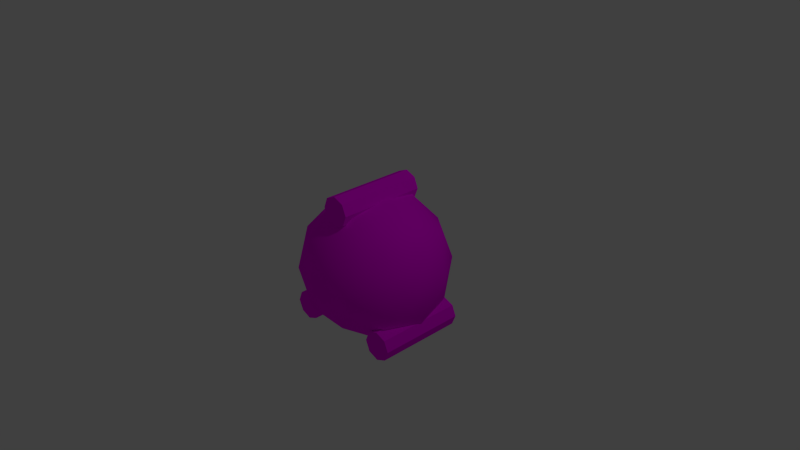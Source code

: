 # Source: basic_ship.blend  (saved by Blender 2.74.0; exported with 4.5.12 LTS)
import bpy
from mathutils import Matrix  # noqa: F401  (used for matrix-valued properties, if any)

bpy.ops.wm.read_factory_settings(use_empty=True)
scene = bpy.context.scene
scene.name = 'Scene'

# ---- collections
col_collection_1 = bpy.data.collections.new('Collection 1'); scene.collection.children.link(col_collection_1)

# ---- images (referenced by path relative to the original .blend; pixels are not part of the script)
import os
ASSET_DIR = os.environ.get("B2B_ASSET_DIR", "")  # directory of the original .blend (textures are referenced by path, not embedded)
HERE = os.path.dirname(os.path.abspath(__file__))  # packed textures are extracted next to this script under _unpacked/

def load_image(name, relpath, width, height, colorspace="sRGB"):
    """Load a texture the original file referenced (path relative to the .blend, or extracted next to this script)."""
    p = next((c for c in (os.path.join(HERE, relpath), os.path.join(ASSET_DIR, relpath)) if relpath and os.path.exists(c)), "")
    if p:
        img = bpy.data.images.load(p, check_existing=True)
        img.name = name
    else:  # same state as the original file: an image datablock whose file is absent (Cycles renders it pink)
        img = bpy.data.images.new(name, width, height)
        img.source = "FILE"
        img.filepath = "//" + (relpath or name)
    img.colorspace_settings.name = colorspace
    return img
img_basic_ship_military_edition_png = load_image('basic_ship_military_edition.png', 'basic_ship_military_edition.png', 1024, 1024, 'sRGB')

# ---- materials (node trees are filled in below, after node groups)
mat_material = bpy.data.materials.new('Material')
mat_material.alpha_threshold = 0.0
mat_material.roughness = 0.5

# ---- node groups
ng_auto_smooth = bpy.data.node_groups.new('Auto Smooth', 'GeometryNodeTree')
_s = ng_auto_smooth.interface.new_socket(name='Geometry', in_out='OUTPUT', socket_type='NodeSocketGeometry')
_s = ng_auto_smooth.interface.new_socket(name='Geometry', in_out='INPUT', socket_type='NodeSocketGeometry')
_s = ng_auto_smooth.interface.new_socket(name='Angle', in_out='INPUT', socket_type='NodeSocketFloat')
_s.subtype = 'ANGLE'
_s.min_value = 0.0
_s.max_value = 3.142
ng_auto_smooth.is_modifier = True
_N = ng_auto_smooth.nodes; _L = ng_auto_smooth.links
n0 = _N.new('NodeGroupOutput'); n0.name = 'Group Output'; n0.location = (480, -100)
n1 = _N.new('NodeGroupInput'); n1.name = 'Group Input'; n1.location = (-420, -300)
n2 = _N.new('NodeGroupInput'); n2.name = 'Group Input.001'; n2.location = (-60, -100)
n3 = _N.new('GeometryNodeSetShadeSmooth'); n3.name = 'Set Shade Smooth'; n3.location = (120, -100)
n3.domain = 'EDGE'
n4 = _N.new('GeometryNodeSetShadeSmooth'); n4.name = 'Set Shade Smooth.001'; n4.location = (300, -100)
n5 = _N.new('GeometryNodeInputMeshEdgeAngle'); n5.name = 'Edge Angle'; n5.location = (-420, -220)
n6 = _N.new('GeometryNodeInputEdgeSmooth'); n6.name = 'Is Edge Smooth'; n6.location = (-60, -160)
n7 = _N.new('GeometryNodeInputShadeSmooth'); n7.name = 'Is Face Smooth'; n7.location = (-240, -340)
n8 = _N.new('FunctionNodeBooleanMath'); n8.name = 'Boolean Math'; n8.location = (-60, -220)
n9 = _N.new('FunctionNodeCompare'); n9.name = 'Compare'; n9.location = (-240, -180)
n9.operation = 'LESS_EQUAL'
_L.new(n5.outputs[0], n9.inputs[0])
_L.new(n4.outputs[0], n0.inputs[0])
_L.new(n1.outputs[1], n9.inputs[1])
_L.new(n9.outputs[0], n8.inputs[0])
_L.new(n7.outputs[0], n8.inputs[1])
_L.new(n2.outputs[0], n3.inputs[0])
_L.new(n6.outputs[0], n3.inputs[1])
_L.new(n3.outputs[0], n4.inputs[0])
_L.new(n8.outputs[0], n3.inputs[2])
n0.is_active_output = True

# ---- material node trees
mat_material.use_nodes = True; mat_material.node_tree.nodes.clear()
_N = mat_material.node_tree.nodes; _L = mat_material.node_tree.links
n0 = _N.new('ShaderNodeTexImage'); n0.name = 'Image Texture'; n0.location = (30, 404)
n0.width = 140
n0.image = img_basic_ship_military_edition_png
n1 = _N.new('ShaderNodeOutputMaterial'); n1.name = 'Material Output'; n1.location = (431, 175)
n2 = _N.new('ShaderNodeBsdfDiffuse'); n2.name = 'Diffuse BSDF'; n2.location = (208, 188)
_L.new(n0.outputs[0], n2.inputs[0])
_L.new(n2.outputs[0], n1.inputs[0])
n1.is_active_output = True

# ---- world
world_world = bpy.data.worlds.new('World'); scene.world = world_world
world_world.color = (0.05088, 0.05088, 0.05088)
world_world.use_sun_shadow = False
world_world.sun_shadow_jitter_overblur = 0.0
world_world.cycles.sampling_method = 'MANUAL'
world_world.cycles.sample_map_resolution = 256

# ---- cameras
cam_camera = bpy.data.cameras.new('Camera')
cam_camera.clip_end = 100.0
cam_camera.lens = 35.0
cam_camera.sensor_width = 32.0
cam_camera.sensor_height = 18.0
cam_camera.ortho_scale = 7.314
cam_camera.dof.focus_distance = 0.0

# ---- lights
light_lamp = bpy.data.lights.new('Lamp', 'POINT')
light_lamp.transmission_factor = 0.0
light_lamp.cutoff_distance = 30.0
light_lamp.energy = 100.0
light_lamp.shadow_buffer_clip_start = 1.001
light_lamp.shadow_soft_size = 0.1
light_lamp.shadow_maximum_resolution = 0.006
light_lamp.use_absolute_resolution = True
light_lamp.cycles.use_multiple_importance_sampling = False

# ---- meshes
me_cylinder_005 = bpy.data.meshes.new('Cylinder.005')
me_cylinder_005.from_pydata([(-1.353, 0.2, -0.6), (-1.353, 0.2, 0.6), (-1.211, 0.1414, -0.6), (-1.211, 0.1414, 0.6), (-1.153, -8.742e-09, -0.6), (-1.153, -8.742e-09, 0.6), (-1.211, -0.1414, -0.6), (-1.211, -0.1414, 0.6), (-1.353, -0.2, -0.6), (-1.353, -0.2, 0.6), (-1.494, -0.1414, -0.6), (-1.494, -0.1414, 0.6), (-1.553, 2.385e-09, -0.6), (-1.553, 2.385e-09, 0.6), (-1.494, 0.1414, -0.6), (-1.494, 0.1414, 0.6), (0.0, 0.2, -0.6), (0.0, 0.2, 0.6), (0.1414, 0.1414, -0.6), (0.1414, 0.1414, 0.6), (0.2, -8.742e-09, -0.6), (0.2, -8.742e-09, 0.6), (0.1414, -0.1414, -0.6), (0.1414, -0.1414, 0.6), (-1.748e-08, -0.2, -0.6), (-1.748e-08, -0.2, 0.6), (-0.1414, -0.1414, -0.6), (-0.1414, -0.1414, 0.6), (-0.2, 2.385e-09, -0.6), (-0.2, 2.385e-09, 0.6), (-0.1414, 0.1414, -0.6), (-0.1414, 0.1414, 0.6), (-0.6981, 1.797, -0.6), (-0.6981, 1.797, 0.6), (-0.5566, 1.739, -0.6), (-0.5566, 1.739, 0.6), (-0.4981, 1.597, -0.6), (-0.4981, 1.597, 0.6), (-0.5566, 1.456, -0.6), (-0.5566, 1.456, 0.6), (-0.6981, 1.397, -0.6), (-0.6981, 1.397, 0.6), (-0.8395, 1.456, -0.6), (-0.8395, 1.456, 0.6), (-0.8981, 1.597, -0.6), (-0.8981, 1.597, 0.6), (-0.8395, 1.739, -0.6), (-0.8395, 1.739, 0.6), (-0.682, -0.322, -0.02461), (0.0416, 0.2307, 0.5011), (-0.9584, 0.2307, 0.826), (-1.576, 0.2307, -0.02461), (-0.9584, 0.2307, -0.8753), (0.0416, 0.2307, -0.5503), (-0.4056, 1.125, 0.826), (-1.406, 1.125, 0.5011), (-1.406, 1.125, -0.5503), (-0.4056, 1.125, -0.8753), (0.2124, 1.125, -0.02461), (-0.682, 1.678, -0.02461), (-0.8445, -0.1727, 0.4754), (-0.2567, -0.1727, 0.2844), (-0.4191, 0.1522, 0.7844), (0.1686, 0.1522, -0.02461), (-0.2567, -0.1727, -0.3336), (-1.208, -0.1727, -0.02461), (-1.37, 0.1522, 0.4754), (-0.8445, -0.1727, -0.5246), (-1.37, 0.1522, -0.5246), (-0.4191, 0.1522, -0.8336), (0.269, 0.678, 0.2844), (0.269, 0.678, -0.3336), (-0.682, 0.678, 0.9754), (-0.09423, 0.678, 0.7844), (-1.633, 0.678, 0.2844), (-1.27, 0.678, 0.7844), (-1.27, 0.678, -0.8336), (-1.633, 0.678, -0.3336), (-0.09423, 0.678, -0.8336), (-0.682, 0.678, -1.025), (0.006178, 1.204, 0.4754), (-0.9449, 1.204, 0.7844), (-1.533, 1.204, -0.02461), (-0.9449, 1.204, -0.8336), (0.006178, 1.204, -0.5246), (-0.5196, 1.529, 0.4754), (-0.1563, 1.529, -0.02461), (-1.107, 1.529, 0.2844), (-1.107, 1.529, -0.3336), (-0.5196, 1.529, -0.5246)], [], [(0, 1, 3, 2), (2, 3, 5, 4), (4, 5, 7, 6), (6, 7, 9, 8), (8, 9, 11, 10), (10, 11, 13, 12), (3, 1, 15, 13, 11, 9, 7, 5), (14, 15, 1, 0), (12, 13, 15, 14), (0, 2, 4, 6, 8, 10, 12, 14), (16, 17, 19, 18), (18, 19, 21, 20), (20, 21, 23, 22), (22, 23, 25, 24), (24, 25, 27, 26), (26, 27, 29, 28), (19, 17, 31, 29, 27, 25, 23, 21), (30, 31, 17, 16), (28, 29, 31, 30), (16, 18, 20, 22, 24, 26, 28, 30), (32, 33, 35, 34), (34, 35, 37, 36), (36, 37, 39, 38), (38, 39, 41, 40), (40, 41, 43, 42), (42, 43, 45, 44), (35, 33, 47, 45, 43, 41, 39, 37), (46, 47, 33, 32), (44, 45, 47, 46), (32, 34, 36, 38, 40, 42, 44, 46), (48, 61, 60), (49, 61, 63), (48, 60, 65), (48, 65, 67), (48, 67, 64), (49, 63, 70), (50, 62, 72), (51, 66, 74), (52, 68, 76), (53, 69, 78), (49, 70, 73), (50, 72, 75), (51, 74, 77), (52, 76, 79), (53, 78, 71), (54, 80, 85), (55, 81, 87), (56, 82, 88), (57, 83, 89), (58, 84, 86), (86, 89, 59), (86, 84, 89), (84, 57, 89), (89, 88, 59), (89, 83, 88), (83, 56, 88), (88, 87, 59), (88, 82, 87), (82, 55, 87), (87, 85, 59), (87, 81, 85), (81, 54, 85), (85, 86, 59), (85, 80, 86), (80, 58, 86), (71, 84, 58), (71, 78, 84), (78, 57, 84), (79, 83, 57), (79, 76, 83), (76, 56, 83), (77, 82, 56), (77, 74, 82), (74, 55, 82), (75, 81, 55), (75, 72, 81), (72, 54, 81), (73, 80, 54), (73, 70, 80), (70, 58, 80), (78, 79, 57), (78, 69, 79), (69, 52, 79), (76, 77, 56), (76, 68, 77), (68, 51, 77), (74, 75, 55), (74, 66, 75), (66, 50, 75), (72, 73, 54), (72, 62, 73), (62, 49, 73), (70, 71, 58), (70, 63, 71), (63, 53, 71), (64, 69, 53), (64, 67, 69), (67, 52, 69), (67, 68, 52), (67, 65, 68), (65, 51, 68), (65, 66, 51), (65, 60, 66), (60, 50, 66), (63, 64, 53), (63, 61, 64), (61, 48, 64), (60, 62, 50), (60, 61, 62), (61, 49, 62)])
me_cylinder_005.polygons.foreach_set('use_smooth', [0, 0, 0, 0, 0, 0, 0, 0, 0, 0, 0, 0, 0, 0, 0, 0, 0, 0, 0, 0, 0, 0, 0, 0, 0, 0, 0, 0, 0, 0, 1, 1, 1, 1, 1, 1, 1, 1, 1, 1, 1, 1, 1, 1, 1, 1, 1, 1, 1, 1, 1, 1, 1, 1, 1, 1, 1, 1, 1, 1, 1, 1, 1, 1, 1, 1, 1, 1, 1, 1, 1, 1, 1, 1, 1, 1, 1, 1, 1, 1, 1, 1, 1, 1, 1, 1, 1, 1, 1, 1, 1, 1, 1, 1, 1, 1, 1, 1, 1, 1, 1, 1, 1, 1, 1, 1, 1, 1, 1, 1])
_uv = me_cylinder_005.uv_layers.new(name='UVMap')
_uv.uv.foreach_set('vector', [0.5667, 0.9436, 0.5667, 0.361, 0.6192, 0.361, 0.6192, 0.9436, 0.7458, 0.361, 0.7458, 0.9436, 0.6716, 0.9436, 0.6716, 0.361, 0.6716, 0.361, 0.6716, 0.9436, 0.6192, 0.9436, 0.6192, 0.361, 0.8199, 0.361, 0.8199, 0.9436, 0.7458, 0.9436, 0.7458, 0.361, 0.4926, 0.361, 0.4926, 0.9436, 0.4401, 0.9436, 0.4401, 0.361, 0.4401, 0.361, 0.4401, 0.9436, 0.366, 0.9436, 0.366, 0.361, 0.8724, 0.361, 0.9465, 0.361, 0.999, 0.4136, 0.999, 0.4879, 0.9465, 0.5405, 0.8724, 0.5405, 0.8199, 0.4879, 0.8199, 0.4136, 0.4926, 0.9436, 0.4926, 0.361, 0.5667, 0.361, 0.5667, 0.9436, 0.366, 0.361, 0.366, 0.9436, 0.3135, 0.9436, 0.3135, 0.361, 0.9465, 0.7199, 0.8724, 0.7199, 0.8199, 0.6673, 0.8199, 0.593, 0.8724, 0.5405, 0.9465, 0.5405, 0.999, 0.593, 0.999, 0.6673, 0.5667, 0.9436, 0.5667, 0.361, 0.6192, 0.361, 0.6192, 0.9436, 0.7458, 0.361, 0.7458, 0.9436, 0.6716, 0.9436, 0.6716, 0.361, 0.6716, 0.361, 0.6716, 0.9436, 0.6192, 0.9436, 0.6192, 0.361, 0.8199, 0.361, 0.8199, 0.9436, 0.7458, 0.9436, 0.7458, 0.361, 0.4926, 0.361, 0.4926, 0.9436, 0.4401, 0.9436, 0.4401, 0.361, 0.4401, 0.361, 0.4401, 0.9436, 0.366, 0.9436, 0.366, 0.361, 0.8724, 0.361, 0.9465, 0.361, 0.999, 0.4136, 0.999, 0.4879, 0.9465, 0.5405, 0.8724, 0.5405, 0.8199, 0.4879, 0.8199, 0.4136, 0.4926, 0.9436, 0.4926, 0.361, 0.5667, 0.361, 0.5667, 0.9436, 0.366, 0.361, 0.366, 0.9436, 0.3135, 0.9436, 0.3135, 0.361, 0.9465, 0.7199, 0.8724, 0.7199, 0.8199, 0.6673, 0.8199, 0.593, 0.8724, 0.5405, 0.9465, 0.5405, 0.999, 0.593, 0.999, 0.6673, 0.5667, 0.9436, 0.5667, 0.361, 0.6192, 0.361, 0.6192, 0.9436, 0.7458, 0.361, 0.7458, 0.9436, 0.6716, 0.9436, 0.6716, 0.361, 0.6716, 0.361, 0.6716, 0.9436, 0.6192, 0.9436, 0.6192, 0.361, 0.8199, 0.361, 0.8199, 0.9436, 0.7458, 0.9436, 0.7458, 0.361, 0.4926, 0.361, 0.4926, 0.9436, 0.4401, 0.9436, 0.4401, 0.361, 0.4401, 0.361, 0.4401, 0.9436, 0.366, 0.9436, 0.366, 0.361, 0.8724, 0.361, 0.9465, 0.361, 0.999, 0.4136, 0.999, 0.4879, 0.9465, 0.5405, 0.8724, 0.5405, 0.8199, 0.4879, 0.8199, 0.4136, 0.4926, 0.9436, 0.4926, 0.361, 0.5667, 0.361, 0.5667, 0.9436, 0.366, 0.361, 0.366, 0.9436, 0.3135, 0.9436, 0.3135, 0.361, 0.9465, 0.7199, 0.8724, 0.7199, 0.8199, 0.6673, 0.8199, 0.593, 0.8724, 0.5405, 0.9465, 0.5405, 0.999, 0.593, 0.999, 0.6673, 0.4405, 0.5492, 0.4873, 0.4973, 0.465, 0.5953, 0.07342, 0.6669, 0.06403, 0.5775, 0.1223, 0.6393, 0.4405, 0.5492, 0.465, 0.5953, 0.4025, 0.571, 0.4405, 0.5492, 0.4025, 0.571, 0.2933, 0.5467, 0.4405, 0.5492, 0.2933, 0.5467, 0.3599, 0.4837, 0.07342, 0.6669, 0.1223, 0.6393, 0.1036, 0.7357, 0.4894, 0.6777, 0.5054, 0.6472, 0.5044, 0.7716, 0.3912, 0.66, 0.4415, 0.6571, 0.4113, 0.7416, 0.2861, 0.6367, 0.3411, 0.632, 0.3093, 0.7163, 0.176, 0.6414, 0.2305, 0.62, 0.2059, 0.7127, 0.07342, 0.6669, 0.1036, 0.7357, 0.05249, 0.7476, 0.4894, 0.6777, 0.5044, 0.7716, 0.4627, 0.7513, 0.3912, 0.66, 0.4113, 0.7416, 0.3604, 0.7283, 0.2861, 0.6367, 0.3093, 0.7163, 0.2577, 0.7103, 0.176, 0.6414, 0.2059, 0.7127, 0.1546, 0.7223, 0.02933, 0.8272, 0.08431, 0.8319, 0.03649, 0.9173, 0.4328, 0.8226, 0.4612, 0.848, 0.4221, 0.912, 0.3322, 0.8031, 0.3791, 0.8247, 0.3208, 0.8864, 0.2326, 0.7862, 0.2807, 0.8027, 0.2343, 0.8767, 0.1344, 0.8039, 0.1848, 0.8068, 0.1458, 0.8929, 0.1458, 0.8929, 0.2343, 0.8767, 0.2459, 0.9669, 0.1458, 0.8929, 0.1848, 0.8068, 0.2343, 0.8767, 0.1848, 0.8068, 0.2326, 0.7862, 0.2343, 0.8767, 0.2343, 0.8767, 0.3208, 0.8864, 0.2459, 0.9669, 0.2343, 0.8767, 0.2807, 0.8027, 0.3208, 0.8864, 0.2807, 0.8027, 0.3322, 0.8031, 0.3208, 0.8864, 0.3208, 0.8864, 0.4221, 0.912, 0.2459, 0.9669, 0.3208, 0.8864, 0.3791, 0.8247, 0.4221, 0.912, 0.3791, 0.8247, 0.4328, 0.8226, 0.4221, 0.912, 0.4221, 0.912, 0.4939, 0.9634, 0.2459, 0.9669, 0.4221, 0.912, 0.4612, 0.848, 0.4939, 0.9634, 0.4612, 0.848, 0.4948, 0.8192, 0.4939, 0.9634, 0.03649, 0.9173, 0.1458, 0.8929, 0.2459, 0.9669, 0.03649, 0.9173, 0.08431, 0.8319, 0.1458, 0.8929, 0.08431, 0.8319, 0.1344, 0.8039, 0.1458, 0.8929, 0.1546, 0.7223, 0.1848, 0.8068, 0.1344, 0.8039, 0.1546, 0.7223, 0.2059, 0.7127, 0.1848, 0.8068, 0.2059, 0.7127, 0.2326, 0.7862, 0.1848, 0.8068, 0.2577, 0.7103, 0.2807, 0.8027, 0.2326, 0.7862, 0.2577, 0.7103, 0.3093, 0.7163, 0.2807, 0.8027, 0.3093, 0.7163, 0.3322, 0.8031, 0.2807, 0.8027, 0.3604, 0.7283, 0.3791, 0.8247, 0.3322, 0.8031, 0.3604, 0.7283, 0.4113, 0.7416, 0.3791, 0.8247, 0.4113, 0.7416, 0.4328, 0.8226, 0.3791, 0.8247, 0.4627, 0.7513, 0.4612, 0.848, 0.4328, 0.8226, 0.4627, 0.7513, 0.5044, 0.7716, 0.4612, 0.848, 0.5044, 0.7716, 0.4948, 0.8192, 0.4612, 0.848, 0.05249, 0.7476, 0.08431, 0.8319, 0.02933, 0.8272, 0.05249, 0.7476, 0.1036, 0.7357, 0.08431, 0.8319, 0.1036, 0.7357, 0.1344, 0.8039, 0.08431, 0.8319, 0.2059, 0.7127, 0.2577, 0.7103, 0.2326, 0.7862, 0.2059, 0.7127, 0.2305, 0.62, 0.2577, 0.7103, 0.2305, 0.62, 0.2861, 0.6367, 0.2577, 0.7103, 0.3093, 0.7163, 0.3604, 0.7283, 0.3322, 0.8031, 0.3093, 0.7163, 0.3411, 0.632, 0.3604, 0.7283, 0.3411, 0.632, 0.3912, 0.66, 0.3604, 0.7283, 0.4113, 0.7416, 0.4627, 0.7513, 0.4328, 0.8226, 0.4113, 0.7416, 0.4415, 0.6571, 0.4627, 0.7513, 0.4415, 0.6571, 0.4894, 0.6777, 0.4627, 0.7513, 0.000874, 0.7536, 0.05249, 0.7476, 0.02933, 0.8272, 0.000874, 0.7536, 0.02394, 0.6612, 0.05249, 0.7476, 0.02394, 0.6612, 0.07342, 0.6669, 0.05249, 0.7476, 0.1036, 0.7357, 0.1546, 0.7223, 0.1344, 0.8039, 0.1036, 0.7357, 0.1223, 0.6393, 0.1546, 0.7223, 0.1223, 0.6393, 0.176, 0.6414, 0.1546, 0.7223, 0.1653, 0.5519, 0.2305, 0.62, 0.176, 0.6414, 0.1653, 0.5519, 0.2933, 0.5467, 0.2305, 0.62, 0.2933, 0.5467, 0.2861, 0.6367, 0.2305, 0.62, 0.2933, 0.5467, 0.3411, 0.632, 0.2861, 0.6367, 0.2933, 0.5467, 0.4025, 0.571, 0.3411, 0.632, 0.4025, 0.571, 0.3912, 0.66, 0.3411, 0.632, 0.4025, 0.571, 0.4415, 0.6571, 0.3912, 0.66, 0.4025, 0.571, 0.465, 0.5953, 0.4415, 0.6571, 0.465, 0.5953, 0.4894, 0.6777, 0.4415, 0.6571, 0.1223, 0.6393, 0.1653, 0.5519, 0.176, 0.6414, 0.1223, 0.6393, 0.06403, 0.5775, 0.1653, 0.5519, 0.4873, 0.4973, 0.4405, 0.5492, 0.3599, 0.4837, 0.465, 0.5953, 0.5054, 0.6472, 0.4894, 0.6777, 0.465, 0.5953, 0.4873, 0.4973, 0.5054, 0.6472, 0.06403, 0.5775, 0.07342, 0.6669, 0.02394, 0.6612])
_ca = me_cylinder_005.color_attributes.new('Col', 'BYTE_COLOR', 'CORNER')
_ca.data.foreach_set('color', [1.0, 1.0, 1.0, 1.0, 1.0, 1.0, 1.0, 1.0, 1.0, 1.0, 1.0, 1.0, 1.0, 1.0, 1.0, 1.0, 1.0, 1.0, 1.0, 1.0, 1.0, 1.0, 1.0, 1.0, 1.0, 1.0, 1.0, 1.0, 1.0, 1.0, 1.0, 1.0, 1.0, 1.0, 1.0, 1.0, 1.0, 1.0, 1.0, 1.0, 1.0, 1.0, 1.0, 1.0, 1.0, 1.0, 1.0, 1.0, 1.0, 1.0, 1.0, 1.0, 1.0, 1.0, 1.0, 1.0, 1.0, 1.0, 1.0, 1.0, 1.0, 1.0, 1.0, 1.0, 1.0, 1.0, 1.0, 1.0, 1.0, 1.0, 1.0, 1.0, 1.0, 1.0, 1.0, 1.0, 1.0, 1.0, 1.0, 1.0, 1.0, 1.0, 1.0, 1.0, 1.0, 1.0, 1.0, 1.0, 1.0, 1.0, 1.0, 1.0, 1.0, 1.0, 1.0, 1.0, 1.0, 1.0, 1.0, 1.0, 1.0, 1.0, 1.0, 1.0, 1.0, 1.0, 1.0, 1.0, 1.0, 1.0, 1.0, 1.0, 1.0, 1.0, 1.0, 1.0, 1.0, 1.0, 1.0, 1.0, 1.0, 1.0, 1.0, 1.0, 1.0, 1.0, 1.0, 1.0, 1.0, 1.0, 1.0, 1.0, 1.0, 1.0, 1.0, 1.0, 1.0, 1.0, 1.0, 1.0, 1.0, 1.0, 1.0, 1.0, 1.0, 1.0, 1.0, 1.0, 1.0, 1.0, 1.0, 1.0, 1.0, 1.0, 1.0, 1.0, 1.0, 1.0, 1.0, 1.0, 1.0, 1.0, 1.0, 1.0, 1.0, 1.0, 1.0, 1.0, 1.0, 1.0, 1.0, 1.0, 1.0, 1.0, 1.0, 1.0, 1.0, 1.0, 1.0, 1.0, 1.0, 1.0, 1.0, 1.0, 1.0, 1.0, 1.0, 1.0, 1.0, 1.0, 1.0, 1.0, 1.0, 1.0, 1.0, 1.0, 1.0, 1.0, 1.0, 1.0, 1.0, 1.0, 1.0, 1.0, 1.0, 1.0, 1.0, 1.0, 1.0, 1.0, 1.0, 1.0, 1.0, 1.0, 1.0, 1.0, 1.0, 1.0, 1.0, 1.0, 1.0, 1.0, 1.0, 1.0, 1.0, 1.0, 1.0, 1.0, 1.0, 1.0, 1.0, 1.0, 1.0, 1.0, 1.0, 1.0, 1.0, 1.0, 1.0, 1.0, 1.0, 1.0, 1.0, 1.0, 1.0, 1.0, 1.0, 1.0, 1.0, 1.0, 1.0, 1.0, 1.0, 1.0, 1.0, 1.0, 1.0, 1.0, 1.0, 1.0, 1.0, 1.0, 1.0, 1.0, 1.0, 1.0, 1.0, 1.0, 1.0, 1.0, 1.0, 1.0, 1.0, 1.0, 1.0, 1.0, 1.0, 1.0, 1.0, 1.0, 1.0, 1.0, 1.0, 1.0, 1.0, 1.0, 1.0, 1.0, 1.0, 1.0, 1.0, 1.0, 1.0, 1.0, 1.0, 1.0, 1.0, 1.0, 1.0, 1.0, 1.0, 1.0, 1.0, 1.0, 1.0, 1.0, 1.0, 1.0, 1.0, 1.0, 1.0, 1.0, 1.0, 1.0, 1.0, 1.0, 1.0, 1.0, 1.0, 1.0, 1.0, 1.0, 1.0, 1.0, 1.0, 1.0, 1.0, 1.0, 1.0, 1.0, 1.0, 1.0, 1.0, 1.0, 1.0, 1.0, 1.0, 1.0, 1.0, 1.0, 1.0, 1.0, 1.0, 1.0, 1.0, 1.0, 1.0, 1.0, 1.0, 1.0, 1.0, 1.0, 1.0, 1.0, 1.0, 1.0, 1.0, 1.0, 1.0, 1.0, 1.0, 1.0, 1.0, 1.0, 1.0, 1.0, 1.0, 1.0, 1.0, 1.0, 1.0, 1.0, 1.0, 1.0, 1.0, 1.0, 1.0, 1.0, 1.0, 1.0, 1.0, 1.0, 1.0, 1.0, 1.0, 1.0, 1.0, 1.0, 1.0, 1.0, 1.0, 1.0, 1.0, 1.0, 1.0, 1.0, 1.0, 1.0, 1.0, 1.0, 1.0, 1.0, 1.0, 1.0, 1.0, 1.0, 1.0, 1.0, 1.0, 1.0, 1.0, 1.0, 1.0, 1.0, 1.0, 1.0, 1.0, 1.0, 1.0, 1.0, 1.0, 1.0, 1.0, 1.0, 1.0, 1.0, 1.0, 1.0, 1.0, 1.0, 1.0, 1.0, 1.0, 1.0, 1.0, 1.0, 1.0, 1.0, 1.0, 1.0, 1.0, 1.0, 1.0, 1.0, 1.0, 1.0, 1.0, 1.0, 1.0, 1.0, 1.0, 1.0, 1.0, 1.0, 1.0, 1.0, 1.0, 1.0, 1.0, 1.0, 1.0, 1.0, 1.0, 1.0, 1.0, 1.0, 1.0, 1.0, 1.0, 1.0, 1.0, 1.0, 1.0, 1.0, 1.0, 1.0, 1.0, 1.0, 1.0, 1.0, 1.0, 1.0, 1.0, 1.0, 1.0, 1.0, 1.0, 1.0, 1.0, 1.0, 1.0, 1.0, 1.0, 1.0, 1.0, 1.0, 1.0, 1.0, 1.0, 1.0, 1.0, 1.0, 1.0, 1.0, 1.0, 1.0, 1.0, 1.0, 1.0, 1.0, 1.0, 1.0, 1.0, 1.0, 1.0, 1.0, 1.0, 1.0, 1.0, 1.0, 1.0, 1.0, 1.0, 1.0, 1.0, 1.0, 1.0, 1.0, 1.0, 1.0, 1.0, 1.0, 1.0, 1.0, 1.0, 1.0, 1.0, 1.0, 1.0, 1.0, 1.0, 1.0, 1.0, 1.0, 1.0, 1.0, 1.0, 1.0, 1.0, 1.0, 1.0, 1.0, 1.0, 1.0, 1.0, 1.0, 1.0, 1.0, 1.0, 1.0, 1.0, 1.0, 1.0, 1.0, 1.0, 1.0, 1.0, 1.0, 1.0, 1.0, 1.0, 1.0, 1.0, 1.0, 1.0, 1.0, 1.0, 1.0, 1.0, 1.0, 1.0, 1.0, 1.0, 1.0, 1.0, 1.0, 1.0, 1.0, 1.0, 1.0, 1.0, 1.0, 1.0, 1.0, 1.0, 1.0, 1.0, 1.0, 1.0, 1.0, 1.0, 1.0, 1.0, 1.0, 1.0, 1.0, 1.0, 1.0, 1.0, 1.0, 1.0, 1.0, 1.0, 1.0, 1.0, 1.0, 1.0, 1.0, 1.0, 1.0, 1.0, 1.0, 1.0, 1.0, 1.0, 1.0, 1.0, 1.0, 1.0, 1.0, 1.0, 1.0, 1.0, 1.0, 1.0, 1.0, 1.0, 1.0, 1.0, 1.0, 1.0, 1.0, 1.0, 1.0, 1.0, 1.0, 1.0, 1.0, 1.0, 1.0, 1.0, 1.0, 1.0, 1.0, 1.0, 1.0, 1.0, 1.0, 1.0, 1.0, 1.0, 1.0, 1.0, 1.0, 1.0, 1.0, 1.0, 1.0, 1.0, 1.0, 1.0, 1.0, 1.0, 1.0, 1.0, 1.0, 1.0, 1.0, 1.0, 1.0, 1.0, 1.0, 1.0, 1.0, 1.0, 1.0, 1.0, 1.0, 1.0, 1.0, 1.0, 1.0, 1.0, 1.0, 1.0, 1.0, 1.0, 1.0, 1.0, 1.0, 1.0, 1.0, 1.0, 1.0, 1.0, 1.0, 1.0, 1.0, 1.0, 1.0, 1.0, 1.0, 1.0, 1.0, 1.0, 1.0, 1.0, 1.0, 1.0, 1.0, 1.0, 1.0, 1.0, 1.0, 1.0, 1.0, 1.0, 1.0, 1.0, 1.0, 1.0, 1.0, 1.0, 1.0, 1.0, 1.0, 1.0, 1.0, 1.0, 1.0, 1.0, 1.0, 1.0, 1.0, 1.0, 1.0, 1.0, 1.0, 1.0, 1.0, 1.0, 1.0, 1.0, 1.0, 1.0, 1.0, 1.0, 1.0, 1.0, 1.0, 1.0, 1.0, 1.0, 1.0, 1.0, 1.0, 1.0, 1.0, 1.0, 1.0, 1.0, 1.0, 1.0, 1.0, 1.0, 1.0, 1.0, 1.0, 1.0, 1.0, 1.0, 1.0, 1.0, 1.0, 1.0, 1.0, 1.0, 1.0, 1.0, 1.0, 1.0, 1.0, 1.0, 1.0, 1.0, 1.0, 1.0, 1.0, 1.0, 1.0, 1.0, 1.0, 1.0, 1.0, 1.0, 1.0, 1.0, 1.0, 1.0, 1.0, 1.0, 1.0, 1.0, 1.0, 1.0, 1.0, 1.0, 1.0, 1.0, 1.0, 1.0, 1.0, 1.0, 1.0, 1.0, 1.0, 1.0, 1.0, 1.0, 1.0, 1.0, 1.0, 1.0, 1.0, 1.0, 1.0, 1.0, 1.0, 1.0, 1.0, 1.0, 1.0, 1.0, 1.0, 1.0, 1.0, 1.0, 1.0, 1.0, 1.0, 1.0, 1.0, 1.0, 1.0, 1.0, 1.0, 1.0, 1.0, 1.0, 1.0, 1.0, 1.0, 1.0, 1.0, 1.0, 1.0, 1.0, 1.0, 1.0, 1.0, 1.0, 1.0, 1.0, 1.0, 1.0, 1.0, 1.0, 1.0, 1.0, 1.0, 1.0, 1.0, 1.0, 1.0, 1.0, 1.0, 1.0, 1.0, 1.0, 1.0, 1.0, 1.0, 1.0, 1.0, 1.0, 1.0, 1.0, 1.0, 1.0, 1.0, 1.0, 1.0, 1.0, 1.0, 1.0, 1.0, 1.0, 1.0, 1.0, 1.0, 1.0, 1.0, 1.0, 1.0, 1.0, 1.0, 1.0, 1.0, 1.0, 1.0, 1.0, 1.0, 1.0, 1.0, 1.0, 1.0, 1.0, 1.0, 1.0, 1.0, 1.0, 1.0, 1.0, 1.0, 1.0, 1.0, 1.0, 1.0, 1.0, 1.0, 1.0, 1.0, 1.0, 1.0, 1.0, 1.0, 1.0, 1.0, 1.0, 1.0, 1.0, 1.0, 1.0, 1.0, 1.0, 1.0, 1.0, 1.0, 1.0, 1.0, 1.0, 1.0, 1.0, 1.0, 1.0, 1.0, 1.0, 1.0, 1.0, 1.0, 1.0, 1.0, 1.0, 1.0, 1.0, 1.0, 1.0, 1.0, 1.0, 1.0, 1.0, 1.0, 1.0, 1.0, 1.0, 1.0, 1.0, 1.0, 1.0, 1.0, 1.0, 1.0, 1.0, 1.0, 1.0, 1.0, 1.0, 1.0, 1.0, 1.0, 1.0, 1.0, 1.0, 1.0, 1.0, 1.0, 1.0, 1.0, 1.0, 1.0, 1.0, 1.0, 1.0, 1.0, 1.0, 1.0, 1.0, 1.0, 1.0, 1.0, 1.0, 1.0, 1.0, 1.0, 1.0, 1.0, 1.0, 1.0, 1.0, 1.0, 1.0, 1.0, 1.0, 1.0, 1.0, 1.0, 1.0, 1.0, 1.0, 1.0, 1.0, 1.0, 1.0, 1.0, 1.0, 1.0, 1.0, 1.0, 1.0, 1.0, 1.0, 1.0, 1.0, 1.0, 1.0, 1.0, 1.0, 1.0, 1.0, 1.0, 1.0, 1.0, 1.0, 1.0, 1.0, 1.0, 1.0, 1.0, 1.0, 1.0, 1.0, 1.0, 1.0, 1.0, 1.0, 1.0, 1.0, 1.0, 1.0, 1.0, 1.0, 1.0, 1.0, 1.0, 1.0, 1.0, 1.0, 1.0, 1.0, 1.0, 1.0, 1.0, 1.0, 1.0, 1.0, 1.0, 1.0, 1.0, 1.0, 1.0, 1.0, 1.0, 1.0, 1.0, 1.0, 1.0, 1.0, 1.0, 1.0, 1.0, 1.0, 1.0, 1.0, 1.0, 1.0, 1.0, 1.0, 1.0, 1.0, 1.0, 1.0, 1.0, 1.0, 1.0, 1.0, 1.0, 1.0, 1.0, 1.0, 1.0, 1.0, 1.0, 1.0, 1.0, 1.0, 1.0, 1.0, 1.0, 1.0, 1.0, 1.0, 1.0, 1.0, 1.0, 1.0, 1.0, 1.0, 1.0, 1.0, 1.0, 1.0, 1.0, 1.0, 1.0, 1.0, 1.0, 1.0, 1.0, 1.0, 1.0, 1.0, 1.0, 1.0, 1.0, 1.0, 1.0, 1.0, 1.0, 1.0, 1.0, 1.0, 1.0, 1.0, 1.0, 1.0, 1.0, 1.0, 1.0, 1.0, 1.0, 1.0, 1.0, 1.0, 1.0, 1.0, 1.0, 1.0, 1.0, 1.0, 1.0, 1.0, 1.0, 1.0, 1.0, 1.0, 1.0, 1.0, 1.0, 1.0, 1.0, 1.0, 1.0, 1.0, 1.0, 1.0, 1.0, 1.0, 1.0, 1.0, 1.0, 1.0, 1.0, 1.0, 1.0, 1.0, 1.0, 1.0, 1.0, 1.0, 1.0, 1.0, 1.0, 1.0, 1.0, 1.0, 1.0, 1.0, 1.0, 1.0, 1.0, 1.0, 1.0, 1.0, 1.0, 1.0, 1.0, 1.0, 1.0, 1.0, 1.0, 1.0, 1.0, 1.0, 1.0, 1.0, 1.0, 1.0, 1.0, 1.0, 1.0, 1.0, 1.0, 1.0, 1.0, 1.0, 1.0, 1.0, 1.0, 1.0, 1.0, 1.0, 1.0, 1.0, 1.0, 1.0, 1.0, 1.0, 1.0, 1.0, 1.0, 1.0, 1.0, 1.0, 1.0, 1.0, 1.0, 1.0, 1.0, 1.0, 1.0, 1.0, 1.0, 1.0, 1.0, 1.0, 1.0, 1.0, 1.0, 1.0, 1.0, 1.0, 1.0, 1.0, 1.0, 1.0, 1.0, 1.0, 1.0, 1.0, 1.0, 1.0, 1.0, 1.0, 1.0, 1.0, 1.0, 1.0, 1.0, 1.0, 1.0, 1.0, 1.0, 1.0, 1.0, 1.0, 1.0, 1.0, 1.0, 1.0, 1.0, 1.0, 1.0, 1.0, 1.0, 1.0, 1.0, 1.0, 1.0, 1.0, 1.0, 1.0, 1.0, 1.0, 1.0, 1.0, 1.0, 1.0, 1.0, 1.0, 1.0, 1.0, 1.0, 1.0, 1.0, 1.0, 1.0, 1.0, 1.0, 1.0, 1.0, 1.0, 1.0, 1.0, 1.0, 1.0, 1.0, 1.0, 1.0, 1.0, 1.0, 1.0, 1.0, 1.0, 1.0, 1.0, 1.0, 1.0, 1.0, 1.0, 1.0, 1.0, 1.0, 1.0, 1.0, 1.0, 1.0, 1.0, 1.0, 1.0, 1.0, 1.0, 1.0, 1.0, 1.0, 1.0, 1.0, 1.0, 1.0, 1.0, 1.0, 1.0, 1.0, 1.0, 1.0, 1.0, 1.0, 1.0, 1.0, 1.0, 1.0, 1.0, 1.0, 1.0, 1.0, 1.0, 1.0, 1.0, 1.0, 1.0, 1.0, 1.0, 1.0, 1.0, 1.0, 1.0, 1.0, 1.0, 1.0, 1.0, 1.0, 1.0, 1.0, 1.0, 1.0, 1.0, 1.0, 1.0, 1.0, 1.0, 1.0, 1.0, 1.0, 1.0, 1.0, 1.0, 1.0, 1.0, 1.0, 1.0, 1.0, 1.0, 1.0, 1.0, 1.0, 1.0, 1.0, 1.0, 1.0, 1.0, 1.0, 1.0, 1.0, 1.0, 1.0, 1.0, 1.0, 1.0, 1.0, 1.0, 1.0, 1.0, 1.0, 1.0, 1.0, 1.0, 1.0, 1.0, 1.0, 1.0, 1.0, 1.0, 1.0, 1.0, 1.0, 1.0, 1.0, 1.0, 1.0, 1.0, 1.0, 1.0, 1.0, 1.0, 1.0, 1.0, 1.0, 1.0, 1.0, 1.0, 1.0, 1.0, 1.0, 1.0, 1.0, 1.0, 1.0, 1.0, 1.0, 1.0, 1.0, 1.0, 1.0, 1.0, 1.0, 1.0, 1.0, 1.0, 1.0, 1.0, 1.0, 1.0, 1.0, 1.0, 1.0, 1.0, 1.0, 1.0, 1.0, 1.0, 1.0, 1.0, 1.0, 1.0, 1.0, 1.0, 1.0, 1.0, 1.0, 1.0, 1.0, 1.0, 1.0, 1.0, 1.0, 1.0, 1.0])
me_cylinder_005.materials.append(mat_material)
me_cylinder_005.use_remesh_preserve_volume = False
me_cylinder_005.use_remesh_preserve_attributes = False
me_cylinder_005.use_mirror_vertex_groups = False
me_cylinder_005.update()
arm_armature = bpy.data.armatures.new('Armature')  # bones are not reproduced

# ---- objects
ob_armature = bpy.data.objects.new('Armature', arm_armature)
ob_cylinder_002 = bpy.data.objects.new('Cylinder.002', me_cylinder_005)
ob_lamp = bpy.data.objects.new('Lamp', light_lamp)
ob_camera = bpy.data.objects.new('Camera', cam_camera)

# ---- transforms, parenting, visibility, modifiers, constraints
ob_armature.location = (0.01068, -0.144, -0.1355)
ob_armature.rotation_euler = (-1.544, -0.06955, -0.0003703)
ob_armature.show_in_front = True
ob_armature.lineart.crease_threshold = 0.0
ob_cylinder_002.parent = ob_armature
ob_cylinder_002.matrix_parent_inverse = Matrix(((0.9976, -0.0003694, 0.0695, -0.001297), (0.06948, 0.02665, -0.9972, -0.132), (-0.001484, 0.9996, 0.02662, 0.1476), (0.0, 0.0, 0.0, 1.0)))
ob_cylinder_002.location = (0.6981, 0.0, -0.7973)
ob_cylinder_002.rotation_euler = (1.571, 0.0, 0.0)
ob_cylinder_002.lineart.crease_threshold = 0.0
_vg = ob_cylinder_002.vertex_groups.new(name='Body')
_vg = ob_cylinder_002.vertex_groups.new(name='Head')
_vg.add([0, 1, 2, 3, 4, 5, 6, 7, 8, 9, 10, 11, 12, 13, 14, 15, 16, 17, 18, 19, 20, 21, 22, 23, 24, 25, 26, 27, 28, 29, 30, 31, 32, 33, 34, 35, 36, 37, 38, 39, 40, 41, 42, 43, 44, 45, 46, 47, 48, 49, 50, 51, 52, 53, 54, 55, 56, 57, 58, 59, 60, 61, 62, 63, 64, 65, 66, 67, 68, 69, 70, 71, 72, 73, 74, 75, 76, 77, 78, 79, 80, 81, 82, 83, 84, 85, 86, 87, 88, 89], 1.0, 'REPLACE')
_m = ob_cylinder_002.modifiers.new('Armature', 'ARMATURE')
_m.object = ob_armature
_m = ob_cylinder_002.modifiers.new('Auto Smooth', 'NODES')
_m.node_group = ng_auto_smooth
_gi = [s.identifier for s in ng_auto_smooth.interface.items_tree if s.item_type == 'SOCKET' and s.in_out == 'INPUT']
_m[_gi[1]] = 3.142  # Angle
ob_lamp.parent = ob_armature
ob_lamp.matrix_parent_inverse = Matrix(((0.9976, -0.0003694, 0.0695, -0.001297), (0.06948, 0.02665, -0.9972, -0.132), (-0.001484, 0.9996, 0.02662, 0.1476), (0.0, 0.0, 0.0, 1.0)))
ob_lamp.location = (4.076, 1.005, 5.904)
ob_lamp.rotation_euler = (0.6503, 0.05522, 1.866)
ob_lamp.lock_rotations_4d = False
ob_lamp.empty_display_type = 'ARROWS'
ob_lamp.color = (0.0, 0.0, 0.0, 0.0)
ob_lamp.lineart.crease_threshold = 0.0
ob_camera.parent = ob_armature
ob_camera.matrix_parent_inverse = Matrix(((0.9976, -0.0003694, 0.0695, -0.001297), (0.06948, 0.02665, -0.9972, -0.132), (-0.001484, 0.9996, 0.02662, 0.1476), (0.0, 0.0, 0.0, 1.0)))
ob_camera.location = (7.481, -6.508, 5.344)
ob_camera.rotation_euler = (1.109, 0.01082, 0.8149)
ob_camera.lock_rotations_4d = False
ob_camera.empty_display_type = 'ARROWS'
ob_camera.color = (0.0, 0.0, 0.0, 0.0)
ob_camera.display_type = 'WIRE'
ob_camera.lineart.crease_threshold = 0.0

# ---- collection membership
col_collection_1.objects.link(ob_armature)
col_collection_1.objects.link(ob_cylinder_002)
col_collection_1.objects.link(ob_lamp)
col_collection_1.objects.link(ob_camera)

# ---- scene / render settings (as saved in the file)
scene.camera = ob_camera
scene.frame_start = 1; scene.frame_end = 250; scene.frame_set(0)
scene.render.engine = 'CYCLES'
scene.render.resolution_percentage = 50
scene.render.dither_intensity = 0.0
scene.cycles.use_denoising = False
scene.cycles.samples = 10
scene.cycles.sampling_pattern = 'TABULATED_SOBOL'
scene.cycles.light_sampling_threshold = 0.0
scene.cycles.use_adaptive_sampling = False
scene.cycles.use_light_tree = False
scene.cycles.blur_glossy = 0.0
scene.cycles.pixel_filter_type = 'GAUSSIAN'
scene.cycles.sample_clamp_indirect = 0.0
scene.view_settings.view_transform = 'Standard'
bpy.context.view_layer.update()
